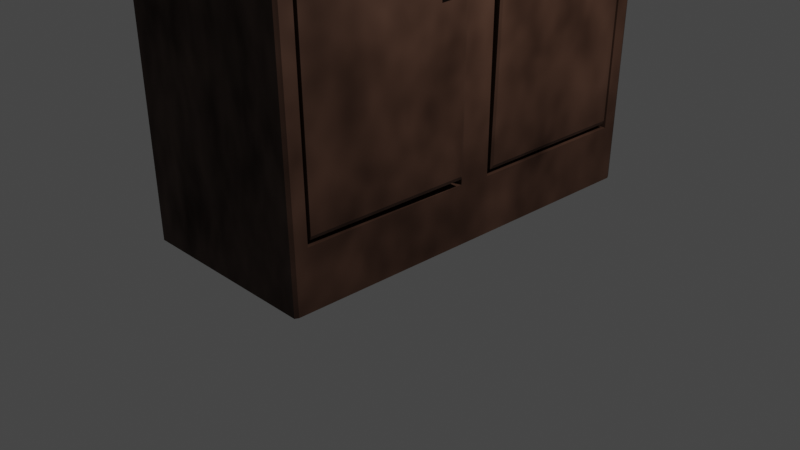 # Source: Shkaff1.blend  (saved by Blender 3.4.6; exported with 4.5.12 LTS)
import bpy
from mathutils import Matrix  # noqa: F401  (used for matrix-valued properties, if any)

bpy.ops.wm.read_factory_settings(use_empty=True)
scene = bpy.context.scene
scene.name = 'Scene'

# ---- collections
col_collection = bpy.data.collections.new('Collection'); scene.collection.children.link(col_collection)

# ---- materials (node trees are filled in below, after node groups)
mat_material = bpy.data.materials.new('Material')
mat_material.alpha_threshold = 0.0
mat_material.use_transparent_shadow = False
mat_material.roughness = 0.5
mat_material.line_color = (0.0, 0.0, 0.0, 1.0)
mat_material_001 = bpy.data.materials.new('Material.001')
mat_material_001.use_transparent_shadow = False

# ---- material node trees
mat_material.use_nodes = True; mat_material.node_tree.nodes.clear()
_N = mat_material.node_tree.nodes; _L = mat_material.node_tree.links
n0 = _N.new('ShaderNodeBsdfPrincipled'); n0.name = 'Principled BSDF'; n0.location = (10, 300)
n0.distribution = 'GGX'
n0.subsurface_method = 'RANDOM_WALK_SKIN'
n0.inputs[0].default_value = (0.1082, 0.05358, 0.0344, 1.0)
n0.inputs[3].default_value = 1.45
n0.inputs[27].default_value = (0.0, 0.0, 0.0, 1.0)
n0.inputs[28].default_value = 1.0
n1 = _N.new('ShaderNodeMixShader'); n1.name = 'Mix Shader'; n1.location = (351, 347)
n2 = _N.new('ShaderNodeOutputMaterial'); n2.name = 'Material Output'; n2.location = (576, 320)
n3 = _N.new('ShaderNodeTexNoise'); n3.name = 'Noise Texture'; n3.location = (-158, 511)
n3.inputs[2].default_value = 6.5
n3.inputs[3].default_value = 1.8
n3.inputs[4].default_value = 0.7467
n3.inputs[8].default_value = 0.1
_L.new(n1.outputs[0], n2.inputs[0])
_L.new(n0.outputs[0], n1.inputs[1])
_L.new(n3.outputs[0], n1.inputs[0])
n2.is_active_output = True
mat_material_001.use_nodes = True; mat_material_001.node_tree.nodes.clear()
_N = mat_material_001.node_tree.nodes; _L = mat_material_001.node_tree.links
n0 = _N.new('ShaderNodeBsdfPrincipled'); n0.name = 'Principled BSDF'; n0.location = (10, 300)
n0.distribution = 'GGX'
n0.subsurface_method = 'RANDOM_WALK_SKIN'
n0.inputs[0].default_value = (0.4219, 0.4262, 0.3887, 1.0)
n0.inputs[3].default_value = 1.45
n0.inputs[27].default_value = (0.0, 0.0, 0.0, 1.0)
n0.inputs[28].default_value = 1.0
n1 = _N.new('ShaderNodeOutputMaterial'); n1.name = 'Material Output'; n1.location = (300, 300)
_L.new(n0.outputs[0], n1.inputs[0])
n1.is_active_output = True

# ---- world
world_world = bpy.data.worlds.new('World'); scene.world = world_world
world_world.use_nodes = True; world_world.node_tree.nodes.clear()
_N = world_world.node_tree.nodes; _L = world_world.node_tree.links
n0 = _N.new('ShaderNodeOutputWorld'); n0.name = 'World Output'; n0.location = (300, 300)
n1 = _N.new('ShaderNodeBackground'); n1.name = 'Background'; n1.location = (10, 300)
n1.inputs[0].default_value = (0.05088, 0.05088, 0.05088, 1.0)
_L.new(n1.outputs[0], n0.inputs[0])
n0.is_active_output = True
world_world.color = (0.05088, 0.05088, 0.05088)
world_world.use_sun_shadow = False
world_world.sun_shadow_jitter_overblur = 0.0

# ---- cameras
cam_camera = bpy.data.cameras.new('Camera')
cam_camera.clip_end = 100.0
cam_camera.ortho_scale = 7.314

# ---- lights
light_light = bpy.data.lights.new('Light', 'POINT')
light_light.transmission_factor = 0.0
light_light.energy = 1000.0
light_light.shadow_soft_size = 0.1
light_light.shadow_maximum_resolution = 0.006
light_light.use_absolute_resolution = True

# ---- meshes
me_cube = bpy.data.meshes.new('Cube')
me_cube.from_pydata([(-1.0, 0.0, -1.0), (1.0, 0.0, -1.0), (1.003, 0.9938, 0.9109), (1.002, 0.9244, -0.783), (1.002, 0.08238, -0.783), (1.041, 0.08075, 0.9334), (1.083, -1.004, 0.8886), (1.005, -0.9267, -0.7757), (1.045, -0.08205, 0.9188), (1.005, -0.08041, -0.7757), (1.155, 0.2326, 0.01027), (1.142, 0.229, -0.1055), (1.155, 0.1717, 0.01139), (1.142, 0.1681, -0.1044), (1.027, 0.2327, 0.01217), (1.014, 0.229, -0.1036), (1.027, 0.1718, 0.0133), (1.014, 0.1681, -0.1025), (0.1317, 0.9896, 0.9146), (0.1308, 0.9201, -0.7793), (0.1308, 0.07818, -0.7793), (0.17, 0.07654, 0.9371), (0.2121, -1.008, 0.8922), (0.1342, -0.9309, -0.7721), (0.1736, -0.08626, 0.9225), (0.1342, -0.08462, -0.7721), (0.132, 0.9731, 0.8973), (0.1311, 0.9061, -0.7618), (0.1311, 0.09341, -0.7618), (0.169, 0.09183, 0.9194), (0.2102, -0.989, 0.8739), (0.1354, -0.915, -0.7534), (0.1732, -0.1037, 0.9035), (0.1354, -0.1022, -0.7534), (0.9889, 1.07, 0.9852), (1.079, -1.078, 0.967), (-1.079, 1.024, 1.007), (-0.9889, -1.044, 0.9811), (1.046, -0.002249, 0.9895), (1.034, -0.001992, 1.002), (-1.046, -0.009979, 0.9814), (-1.034, -0.009993, 0.9941), (0.9819, 1.0, -1.0), (1.0, 0.9839, -0.9537), (1.0, 0.9819, -1.0), (1.001, -0.9842, -0.9516), (0.9819, -1.0, -1.0), (1.0, -0.9819, -1.0), (-1.0, 0.9819, -1.0), (-0.9819, 1.0, -1.0), (-0.9819, -1.0, -1.0), (-1.0, -0.9819, -1.0), (1.001, 1.064, 0.9593), (0.983, 1.082, 0.9724), (0.991, 1.072, 0.983), (1.002, 1.065, 0.9725), (1.073, -1.09, 0.9539), (1.09, -1.072, 0.9397), (1.09, -1.073, 0.9544), (1.081, -1.08, 0.9647), (-1.073, 1.037, 0.9941), (-1.091, 1.018, 0.9941), (-1.081, 1.026, 1.005), (-1.002, -1.038, 0.9686), (-0.983, -1.057, 0.9683), (-0.9908, -1.046, 0.9792), (0.9902, 0.9773, 0.8937), (1.003, 0.9768, 0.8808), (1.002, 0.9108, -0.7526), (0.9893, 0.9102, -0.7654), (1.007, 0.1188, -0.7522), (0.9925, 0.1058, -0.765), (1.141, 0.0877, 0.9153), (1.151, 0.1005, 0.9021), (1.081, -0.9842, 0.8574), (1.068, -0.9849, 0.8703), (0.9936, -0.9108, -0.757), (1.007, -0.9113, -0.7442), (1.096, -0.1124, 0.8755), (1.084, -0.0996, 0.8889), (1.058, -0.1108, -0.7332), (1.046, -0.09802, -0.746), (1.155, -0.1769, 0.007256), (1.142, -0.1691, -0.1084), (1.155, -0.2377, 0.004842), (1.142, -0.2299, -0.1108), (1.027, -0.177, 0.009157), (1.014, -0.1692, -0.1065), (1.027, -0.2378, 0.006743), (1.014, -0.23, -0.1089)], [], [(35, 37, 65, 64, 56, 59), (39, 41, 37, 35), (34, 39, 38, 55, 54), (45, 47, 1, 9, 7), (51, 63, 40, 0), (34, 36, 41, 39), (43, 52, 2, 3), (1, 44, 43, 3, 4), (1, 38, 8, 9), (39, 35, 59, 58, 38), (4, 3, 19, 20), (48, 49, 42, 44, 1, 0), (0, 40, 61, 48), (6, 7, 23, 22), (38, 1, 4, 5), (0, 1, 47, 46, 50, 51), (57, 45, 7, 6), (72, 66, 26, 29), (3, 2, 18, 19), (17, 16, 14, 15), (76, 77, 74, 75, 30, 31), (75, 79, 32, 30), (79, 81, 33, 32), (9, 8, 24, 25), (69, 71, 28, 27), (18, 21, 29, 26), (25, 24, 32, 33), (19, 18, 26, 27), (21, 20, 28, 29), (20, 19, 27, 28), (24, 22, 30, 32), (23, 25, 33, 31), (22, 23, 31, 30), (68, 67, 73, 70), (8, 6, 22, 24), (80, 78, 74, 77), (2, 5, 21, 18), (71, 72, 29, 28), (7, 9, 25, 23), (81, 76, 31, 33), (5, 4, 20, 21), (41, 36, 62, 61, 40), (38, 58, 57, 6, 8), (37, 41, 40, 63, 65), (52, 55, 38, 5, 2), (36, 34, 54, 53, 60, 62), (46, 56, 64, 50), (42, 43, 44), (45, 46, 47), (52, 53, 54, 55), (56, 57, 58, 59), (60, 61, 62), (63, 64, 65), (42, 53, 52, 43), (48, 61, 60, 49), (56, 46, 45, 57), (63, 51, 50, 64), (49, 60, 53, 42), (71, 69, 68, 70), (66, 72, 73, 67), (72, 71, 70, 73), (79, 75, 74, 78), (76, 81, 80, 77), (78, 80, 81, 79), (66, 67, 68, 69, 27, 26), (15, 14, 10, 11), (11, 10, 12, 13), (13, 12, 16, 17), (15, 11, 13, 17), (10, 14, 16, 12), (89, 88, 86, 87), (87, 86, 82, 83), (83, 82, 84, 85), (85, 84, 88, 89), (87, 83, 85, 89), (82, 86, 88, 84)])
me_cube.polygons.foreach_set('material_index', [0, 0, 0, 0, 0, 0, 0, 0, 0, 0, 0, 0, 0, 0, 0, 0, 0, 0, 0, 0, 0, 0, 0, 0, 0, 0, 0, 0, 0, 0, 0, 0, 0, 0, 0, 0, 0, 0, 0, 0, 0, 0, 0, 0, 0, 0, 0, 0, 0, 0, 0, 0, 0, 0, 0, 0, 0, 0, 0, 0, 0, 0, 0, 0, 0, 1, 1, 1, 1, 1, 0, 1, 1, 1, 1, 1])
_uv = me_cube.uv_layers.new(name='UVMap')
_uv.uv.foreach_set('vector', [0.625, 0.7516, 0.625, 0.9986, 0.6248, 0.9988, 0.6234, 0.9978, 0.6234, 0.7522, 0.6247, 0.7513, 0.6265, 0.625, 0.8735, 0.625, 0.8735, 0.7485, 0.6265, 0.7485, 0.6265, 0.5015, 0.6265, 0.625, 0.625, 0.6269, 0.625, 0.5004, 0.6263, 0.5009, 0.375, 0.75, 0.375, 0.7477, 0.375, 0.625, 0.375, 0.625, 0.375, 0.75, 0.375, 0.00226, 0.6234, 0.002157, 0.6234, 0.125, 0.375, 0.125, 0.6265, 0.5015, 0.8735, 0.5015, 0.8735, 0.625, 0.6265, 0.625, 0.375, 0.5, 0.6237, 0.5, 0.625, 0.5, 0.375, 0.5, 0.375, 0.625, 0.375, 0.5023, 0.375, 0.5, 0.375, 0.5, 0.375, 0.625, 0.375, 0.625, 0.6235, 0.625, 0.625, 0.625, 0.375, 0.625, 0.6265, 0.625, 0.6265, 0.7485, 0.6262, 0.7491, 0.625, 0.7495, 0.625, 0.6235, 0.375, 0.625, 0.375, 0.5, 0.375, 0.5, 0.375, 0.625, 0.125, 0.5023, 0.1273, 0.5, 0.3727, 0.5, 0.375, 0.5023, 0.375, 0.625, 0.125, 0.625, 0.375, 0.125, 0.6234, 0.125, 0.6234, 0.2478, 0.375, 0.2477, 0.625, 0.75, 0.375, 0.75, 0.375, 0.75, 0.625, 0.75, 0.6234, 0.625, 0.375, 0.625, 0.375, 0.625, 0.625, 0.625, 0.125, 0.625, 0.375, 0.625, 0.375, 0.7477, 0.3727, 0.75, 0.1273, 0.75, 0.125, 0.7477, 0.6237, 0.75, 0.375, 0.75, 0.375, 0.75, 0.625, 0.75, 0.625, 0.625, 0.625, 0.5, 0.625, 0.5, 0.625, 0.625, 0.375, 0.5, 0.625, 0.5, 0.625, 0.5, 0.375, 0.5, 0.375, 0.0, 0.625, 0.0, 0.625, 0.25, 0.375, 0.25, 0.375, 0.75, 0.377, 0.75, 0.623, 0.75, 0.625, 0.75, 0.625, 0.75, 0.375, 0.75, 0.625, 0.75, 0.625, 0.625, 0.625, 0.625, 0.625, 0.75, 0.625, 0.625, 0.375, 0.625, 0.375, 0.625, 0.625, 0.625, 0.375, 0.625, 0.625, 0.625, 0.625, 0.625, 0.375, 0.625, 0.375, 0.5, 0.375, 0.625, 0.375, 0.625, 0.375, 0.5, 0.625, 0.5, 0.625, 0.625, 0.625, 0.625, 0.625, 0.5, 0.375, 0.625, 0.625, 0.625, 0.625, 0.625, 0.375, 0.625, 0.375, 0.5, 0.625, 0.5, 0.625, 0.5, 0.375, 0.5, 0.625, 0.625, 0.375, 0.625, 0.375, 0.625, 0.625, 0.625, 0.375, 0.625, 0.375, 0.5, 0.375, 0.5, 0.375, 0.625, 0.625, 0.625, 0.625, 0.75, 0.625, 0.75, 0.625, 0.625, 0.375, 0.75, 0.375, 0.625, 0.375, 0.625, 0.375, 0.75, 0.625, 0.75, 0.375, 0.75, 0.375, 0.75, 0.625, 0.75, 0.3769, 0.5, 0.6231, 0.5, 0.6231, 0.6232, 0.3769, 0.623, 0.625, 0.625, 0.625, 0.75, 0.625, 0.75, 0.625, 0.625, 0.377, 0.627, 0.623, 0.6268, 0.623, 0.75, 0.377, 0.75, 0.625, 0.5, 0.625, 0.625, 0.625, 0.625, 0.625, 0.5, 0.375, 0.625, 0.625, 0.625, 0.625, 0.625, 0.375, 0.625, 0.375, 0.75, 0.375, 0.625, 0.375, 0.625, 0.375, 0.75, 0.375, 0.625, 0.375, 0.75, 0.375, 0.75, 0.375, 0.625, 0.625, 0.625, 0.375, 0.625, 0.375, 0.625, 0.625, 0.625, 0.625, 0.125, 0.625, 0.2485, 0.6247, 0.2487, 0.6234, 0.2478, 0.6234, 0.125, 0.625, 0.6235, 0.625, 0.7495, 0.625, 0.7512, 0.625, 0.75, 0.625, 0.625, 0.625, 0.001426, 0.625, 0.1249, 0.6234, 0.125, 0.6234, 0.002157, 0.6248, 0.001205, 0.625, 0.4986, 0.625, 0.5004, 0.625, 0.6269, 0.625, 0.625, 0.625, 0.5, 0.625, 0.2515, 0.625, 0.4985, 0.6247, 0.4988, 0.6234, 0.4978, 0.6234, 0.2522, 0.6247, 0.2513, 0.375, 0.7523, 0.6234, 0.7522, 0.6234, 0.9978, 0.375, 0.9977, 0.375, 0.5, 0.375, 0.5, 0.375, 0.5023, 0.375, 0.75, 0.375, 0.75, 0.375, 0.7477, 0.6217, 0.5, 0.6234, 0.4978, 0.6234, 0.4988, 0.6233, 0.5, 0.6234, 0.7522, 0.6215, 0.7502, 0.6234, 0.7501, 0.6234, 0.7513, 0.6234, 0.2522, 0.6233, 0.2501, 0.6247, 0.2487, 0.6234, 1.0, 0.6234, 0.9978, 0.6234, 0.9988, 0.375, 0.4977, 0.6234, 0.4978, 0.6237, 0.5, 0.375, 0.5, 0.375, 0.2477, 0.6234, 0.2478, 0.6234, 0.2522, 0.375, 0.2523, 0.6234, 0.7522, 0.375, 0.7523, 0.375, 0.75, 0.6237, 0.75, 0.6234, 1.0, 0.375, 1.0, 0.375, 0.9977, 0.6234, 0.9978, 0.375, 0.2523, 0.6234, 0.2522, 0.6234, 0.4978, 0.375, 0.4977, 0.375, 0.625, 0.375, 0.5, 0.3769, 0.5, 0.3769, 0.623, 0.625, 0.5, 0.625, 0.625, 0.6231, 0.6232, 0.6231, 0.5, 0.625, 0.625, 0.375, 0.625, 0.3769, 0.623, 0.6231, 0.6232, 0.625, 0.625, 0.625, 0.75, 0.623, 0.75, 0.623, 0.6268, 0.375, 0.75, 0.375, 0.625, 0.377, 0.627, 0.377, 0.75, 0.623, 0.6268, 0.377, 0.627, 0.375, 0.625, 0.625, 0.625, 0.625, 0.5, 0.6231, 0.5, 0.3769, 0.5, 0.375, 0.5, 0.375, 0.5, 0.625, 0.5, 0.375, 0.25, 0.625, 0.25, 0.625, 0.5, 0.375, 0.5, 0.375, 0.5, 0.625, 0.5, 0.625, 0.75, 0.375, 0.75, 0.375, 0.75, 0.625, 0.75, 0.625, 1.0, 0.375, 1.0, 0.125, 0.5, 0.375, 0.5, 0.375, 0.75, 0.125, 0.75, 0.625, 0.5, 0.875, 0.5, 0.875, 0.75, 0.625, 0.75, 0.375, 0.0, 0.625, 0.0, 0.625, 0.25, 0.375, 0.25, 0.375, 0.25, 0.625, 0.25, 0.625, 0.5, 0.375, 0.5, 0.375, 0.5, 0.625, 0.5, 0.625, 0.75, 0.375, 0.75, 0.375, 0.75, 0.625, 0.75, 0.625, 1.0, 0.375, 1.0, 0.125, 0.5, 0.375, 0.5, 0.375, 0.75, 0.125, 0.75, 0.625, 0.5, 0.875, 0.5, 0.875, 0.75, 0.625, 0.75])
me_cube.materials.append(mat_material)
me_cube.materials.append(mat_material_001)
me_cube.use_mirror_vertex_groups = False
me_cube.update()

# ---- objects
ob_cube = bpy.data.objects.new('Cube', me_cube)
ob_light = bpy.data.objects.new('Light', light_light)
ob_camera = bpy.data.objects.new('Camera', cam_camera)

# ---- transforms, parenting, visibility, modifiers, constraints
ob_cube.location = (0.0, 0.0, 2.92)
ob_cube.scale = (1.007, 2.129, 2.78)
ob_cube.lock_rotations_4d = False
ob_cube.empty_display_type = 'ARROWS'
ob_cube.lineart.crease_threshold = 0.0
ob_light.location = (4.076, 1.005, 5.904)
ob_light.rotation_euler = (0.6503, 0.05522, 1.866)
ob_light.lock_rotations_4d = False
ob_light.empty_display_type = 'ARROWS'
ob_light.color = (0.0, 0.0, 0.0, 0.0)
ob_light.lineart.crease_threshold = 0.0
ob_camera.location = (7.359, -6.926, 4.958)
ob_camera.rotation_euler = (1.109, 0.0, 0.8149)
ob_camera.lock_rotations_4d = False
ob_camera.empty_display_type = 'ARROWS'
ob_camera.color = (0.0, 0.0, 0.0, 0.0)
ob_camera.display_type = 'WIRE'
ob_camera.lineart.crease_threshold = 0.0

# ---- collection membership
col_collection.objects.link(ob_cube)
col_collection.objects.link(ob_light)
col_collection.objects.link(ob_camera)

# ---- scene / render settings (as saved in the file)
scene.camera = ob_camera
scene.frame_start = 1; scene.frame_end = 250; scene.frame_set(1)
scene.render.engine = 'BLENDER_EEVEE_NEXT'
scene.cycles.sampling_pattern = 'TABULATED_SOBOL'
scene.cycles.use_light_tree = False
scene.view_settings.view_transform = 'Filmic'
bpy.context.view_layer.update()
